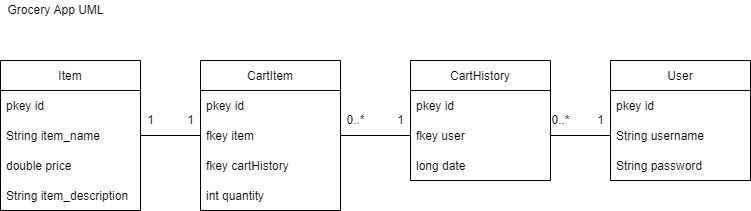

The diagram above was exported from draw.io. Its source (the exported page's mxGraphModel, read from the mxfile embedded in the PNG):
<mxGraphModel dx="1108" dy="699" grid="1" gridSize="10" guides="1" tooltips="1" connect="1" arrows="1" fold="1" page="1" pageScale="1" pageWidth="850" pageHeight="1100" math="0" shadow="0">
  <root>
    <mxCell id="0" />
    <mxCell id="1" parent="0" />
    <mxCell id="lSMMe3IBkqDVBlhGzYvy-1" value="Item" style="swimlane;fontStyle=0;childLayout=stackLayout;horizontal=1;startSize=30;horizontalStack=0;resizeParent=1;resizeParentMax=0;resizeLast=0;collapsible=1;marginBottom=0;" vertex="1" parent="1">
      <mxGeometry x="40" y="140" width="140" height="150" as="geometry" />
    </mxCell>
    <mxCell id="lSMMe3IBkqDVBlhGzYvy-2" value="pkey id" style="text;strokeColor=none;fillColor=none;align=left;verticalAlign=middle;spacingLeft=4;spacingRight=4;overflow=hidden;points=[[0,0.5],[1,0.5]];portConstraint=eastwest;rotatable=0;" vertex="1" parent="lSMMe3IBkqDVBlhGzYvy-1">
      <mxGeometry y="30" width="140" height="30" as="geometry" />
    </mxCell>
    <mxCell id="lSMMe3IBkqDVBlhGzYvy-3" value="String item_name" style="text;strokeColor=none;fillColor=none;align=left;verticalAlign=middle;spacingLeft=4;spacingRight=4;overflow=hidden;points=[[0,0.5],[1,0.5]];portConstraint=eastwest;rotatable=0;" vertex="1" parent="lSMMe3IBkqDVBlhGzYvy-1">
      <mxGeometry y="60" width="140" height="30" as="geometry" />
    </mxCell>
    <mxCell id="lSMMe3IBkqDVBlhGzYvy-4" value="double price" style="text;strokeColor=none;fillColor=none;align=left;verticalAlign=middle;spacingLeft=4;spacingRight=4;overflow=hidden;points=[[0,0.5],[1,0.5]];portConstraint=eastwest;rotatable=0;" vertex="1" parent="lSMMe3IBkqDVBlhGzYvy-1">
      <mxGeometry y="90" width="140" height="30" as="geometry" />
    </mxCell>
    <mxCell id="lSMMe3IBkqDVBlhGzYvy-26" value="String item_description" style="text;strokeColor=none;fillColor=none;align=left;verticalAlign=middle;spacingLeft=4;spacingRight=4;overflow=hidden;points=[[0,0.5],[1,0.5]];portConstraint=eastwest;rotatable=0;" vertex="1" parent="lSMMe3IBkqDVBlhGzYvy-1">
      <mxGeometry y="120" width="140" height="30" as="geometry" />
    </mxCell>
    <mxCell id="lSMMe3IBkqDVBlhGzYvy-5" value="CartItem" style="swimlane;fontStyle=0;childLayout=stackLayout;horizontal=1;startSize=30;horizontalStack=0;resizeParent=1;resizeParentMax=0;resizeLast=0;collapsible=1;marginBottom=0;" vertex="1" parent="1">
      <mxGeometry x="240" y="140" width="140" height="150" as="geometry" />
    </mxCell>
    <mxCell id="lSMMe3IBkqDVBlhGzYvy-6" value="pkey id" style="text;strokeColor=none;fillColor=none;align=left;verticalAlign=middle;spacingLeft=4;spacingRight=4;overflow=hidden;points=[[0,0.5],[1,0.5]];portConstraint=eastwest;rotatable=0;" vertex="1" parent="lSMMe3IBkqDVBlhGzYvy-5">
      <mxGeometry y="30" width="140" height="30" as="geometry" />
    </mxCell>
    <mxCell id="lSMMe3IBkqDVBlhGzYvy-7" value="fkey item" style="text;strokeColor=none;fillColor=none;align=left;verticalAlign=middle;spacingLeft=4;spacingRight=4;overflow=hidden;points=[[0,0.5],[1,0.5]];portConstraint=eastwest;rotatable=0;" vertex="1" parent="lSMMe3IBkqDVBlhGzYvy-5">
      <mxGeometry y="60" width="140" height="30" as="geometry" />
    </mxCell>
    <mxCell id="lSMMe3IBkqDVBlhGzYvy-8" value="fkey cartHistory" style="text;strokeColor=none;fillColor=none;align=left;verticalAlign=middle;spacingLeft=4;spacingRight=4;overflow=hidden;points=[[0,0.5],[1,0.5]];portConstraint=eastwest;rotatable=0;" vertex="1" parent="lSMMe3IBkqDVBlhGzYvy-5">
      <mxGeometry y="90" width="140" height="30" as="geometry" />
    </mxCell>
    <mxCell id="lSMMe3IBkqDVBlhGzYvy-27" value="int quantity" style="text;strokeColor=none;fillColor=none;align=left;verticalAlign=middle;spacingLeft=4;spacingRight=4;overflow=hidden;points=[[0,0.5],[1,0.5]];portConstraint=eastwest;rotatable=0;" vertex="1" parent="lSMMe3IBkqDVBlhGzYvy-5">
      <mxGeometry y="120" width="140" height="30" as="geometry" />
    </mxCell>
    <mxCell id="lSMMe3IBkqDVBlhGzYvy-9" value="User" style="swimlane;fontStyle=0;childLayout=stackLayout;horizontal=1;startSize=30;horizontalStack=0;resizeParent=1;resizeParentMax=0;resizeLast=0;collapsible=1;marginBottom=0;" vertex="1" parent="1">
      <mxGeometry x="650" y="140" width="140" height="120" as="geometry" />
    </mxCell>
    <mxCell id="lSMMe3IBkqDVBlhGzYvy-10" value="pkey id" style="text;strokeColor=none;fillColor=none;align=left;verticalAlign=middle;spacingLeft=4;spacingRight=4;overflow=hidden;points=[[0,0.5],[1,0.5]];portConstraint=eastwest;rotatable=0;" vertex="1" parent="lSMMe3IBkqDVBlhGzYvy-9">
      <mxGeometry y="30" width="140" height="30" as="geometry" />
    </mxCell>
    <mxCell id="lSMMe3IBkqDVBlhGzYvy-11" value="String username" style="text;strokeColor=none;fillColor=none;align=left;verticalAlign=middle;spacingLeft=4;spacingRight=4;overflow=hidden;points=[[0,0.5],[1,0.5]];portConstraint=eastwest;rotatable=0;" vertex="1" parent="lSMMe3IBkqDVBlhGzYvy-9">
      <mxGeometry y="60" width="140" height="30" as="geometry" />
    </mxCell>
    <mxCell id="lSMMe3IBkqDVBlhGzYvy-12" value="String password" style="text;strokeColor=none;fillColor=none;align=left;verticalAlign=middle;spacingLeft=4;spacingRight=4;overflow=hidden;points=[[0,0.5],[1,0.5]];portConstraint=eastwest;rotatable=0;" vertex="1" parent="lSMMe3IBkqDVBlhGzYvy-9">
      <mxGeometry y="90" width="140" height="30" as="geometry" />
    </mxCell>
    <mxCell id="lSMMe3IBkqDVBlhGzYvy-13" value="CartHistory" style="swimlane;fontStyle=0;childLayout=stackLayout;horizontal=1;startSize=30;horizontalStack=0;resizeParent=1;resizeParentMax=0;resizeLast=0;collapsible=1;marginBottom=0;" vertex="1" parent="1">
      <mxGeometry x="450" y="140" width="140" height="120" as="geometry" />
    </mxCell>
    <mxCell id="lSMMe3IBkqDVBlhGzYvy-14" value="pkey id" style="text;strokeColor=none;fillColor=none;align=left;verticalAlign=middle;spacingLeft=4;spacingRight=4;overflow=hidden;points=[[0,0.5],[1,0.5]];portConstraint=eastwest;rotatable=0;" vertex="1" parent="lSMMe3IBkqDVBlhGzYvy-13">
      <mxGeometry y="30" width="140" height="30" as="geometry" />
    </mxCell>
    <mxCell id="lSMMe3IBkqDVBlhGzYvy-15" value="fkey user" style="text;strokeColor=none;fillColor=none;align=left;verticalAlign=middle;spacingLeft=4;spacingRight=4;overflow=hidden;points=[[0,0.5],[1,0.5]];portConstraint=eastwest;rotatable=0;" vertex="1" parent="lSMMe3IBkqDVBlhGzYvy-13">
      <mxGeometry y="60" width="140" height="30" as="geometry" />
    </mxCell>
    <mxCell id="lSMMe3IBkqDVBlhGzYvy-16" value="long date" style="text;strokeColor=none;fillColor=none;align=left;verticalAlign=middle;spacingLeft=4;spacingRight=4;overflow=hidden;points=[[0,0.5],[1,0.5]];portConstraint=eastwest;rotatable=0;" vertex="1" parent="lSMMe3IBkqDVBlhGzYvy-13">
      <mxGeometry y="90" width="140" height="30" as="geometry" />
    </mxCell>
    <mxCell id="lSMMe3IBkqDVBlhGzYvy-17" style="edgeStyle=orthogonalEdgeStyle;rounded=0;orthogonalLoop=1;jettySize=auto;html=1;exitX=1;exitY=0.5;exitDx=0;exitDy=0;entryX=0;entryY=0.5;entryDx=0;entryDy=0;endArrow=none;endFill=0;" edge="1" parent="1" source="lSMMe3IBkqDVBlhGzYvy-3" target="lSMMe3IBkqDVBlhGzYvy-7">
      <mxGeometry relative="1" as="geometry" />
    </mxCell>
    <mxCell id="lSMMe3IBkqDVBlhGzYvy-18" value="1" style="text;html=1;align=center;verticalAlign=middle;resizable=0;points=[];autosize=1;strokeColor=none;fillColor=none;" vertex="1" parent="1">
      <mxGeometry x="180" y="190" width="20" height="20" as="geometry" />
    </mxCell>
    <mxCell id="lSMMe3IBkqDVBlhGzYvy-19" value="1" style="text;html=1;align=center;verticalAlign=middle;resizable=0;points=[];autosize=1;strokeColor=none;fillColor=none;" vertex="1" parent="1">
      <mxGeometry x="220" y="190" width="20" height="20" as="geometry" />
    </mxCell>
    <mxCell id="lSMMe3IBkqDVBlhGzYvy-20" style="edgeStyle=orthogonalEdgeStyle;rounded=0;orthogonalLoop=1;jettySize=auto;html=1;exitX=1;exitY=0.5;exitDx=0;exitDy=0;entryX=0;entryY=0.5;entryDx=0;entryDy=0;endArrow=none;endFill=0;" edge="1" parent="1" source="lSMMe3IBkqDVBlhGzYvy-7" target="lSMMe3IBkqDVBlhGzYvy-15">
      <mxGeometry relative="1" as="geometry" />
    </mxCell>
    <mxCell id="lSMMe3IBkqDVBlhGzYvy-21" value="0..*" style="text;html=1;align=center;verticalAlign=middle;resizable=0;points=[];autosize=1;strokeColor=none;fillColor=none;" vertex="1" parent="1">
      <mxGeometry x="380" y="190" width="30" height="20" as="geometry" />
    </mxCell>
    <mxCell id="lSMMe3IBkqDVBlhGzYvy-22" value="1" style="text;html=1;align=center;verticalAlign=middle;resizable=0;points=[];autosize=1;strokeColor=none;fillColor=none;" vertex="1" parent="1">
      <mxGeometry x="430" y="190" width="20" height="20" as="geometry" />
    </mxCell>
    <mxCell id="lSMMe3IBkqDVBlhGzYvy-23" style="edgeStyle=orthogonalEdgeStyle;rounded=0;orthogonalLoop=1;jettySize=auto;html=1;exitX=1;exitY=0.5;exitDx=0;exitDy=0;entryX=0;entryY=0.5;entryDx=0;entryDy=0;endArrow=none;endFill=0;" edge="1" parent="1" source="lSMMe3IBkqDVBlhGzYvy-15" target="lSMMe3IBkqDVBlhGzYvy-11">
      <mxGeometry relative="1" as="geometry" />
    </mxCell>
    <mxCell id="lSMMe3IBkqDVBlhGzYvy-24" value="0..*" style="text;html=1;align=center;verticalAlign=middle;resizable=0;points=[];autosize=1;strokeColor=none;fillColor=none;" vertex="1" parent="1">
      <mxGeometry x="585" y="190" width="30" height="20" as="geometry" />
    </mxCell>
    <mxCell id="lSMMe3IBkqDVBlhGzYvy-25" value="1" style="text;html=1;align=center;verticalAlign=middle;resizable=0;points=[];autosize=1;strokeColor=none;fillColor=none;" vertex="1" parent="1">
      <mxGeometry x="630" y="190" width="20" height="20" as="geometry" />
    </mxCell>
    <mxCell id="lSMMe3IBkqDVBlhGzYvy-28" value="Grocery App UML" style="text;html=1;align=center;verticalAlign=middle;resizable=0;points=[];autosize=1;strokeColor=none;fillColor=none;" vertex="1" parent="1">
      <mxGeometry x="40" y="80" width="110" height="20" as="geometry" />
    </mxCell>
  </root>
</mxGraphModel>